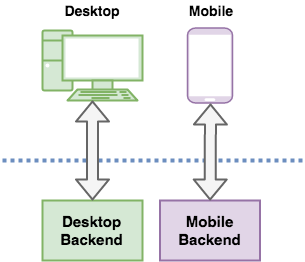

The diagram above was exported from draw.io. Its source (the exported page's mxGraphModel, read from the mxfile embedded in the PNG):
<mxGraphModel dx="839" dy="526" grid="1" gridSize="10" guides="1" tooltips="1" connect="1" arrows="1" fold="1" page="1" pageScale="1" pageWidth="3000" pageHeight="3000" math="0" shadow="0">
  <root>
    <mxCell id="0" />
    <mxCell id="1" parent="0" />
    <mxCell id="mW7RAVAfqnWQFruRf3Mj-1" value="&lt;font style=&quot;font-size: 15px&quot;&gt;&lt;b&gt;Desktop&lt;br&gt;Backend&lt;/b&gt;&lt;/font&gt;" style="rounded=0;whiteSpace=wrap;html=1;strokeWidth=2;fillColor=#d5e8d4;strokeColor=#82b366;" vertex="1" parent="1">
      <mxGeometry x="240" y="320" width="100" height="60" as="geometry" />
    </mxCell>
    <mxCell id="mW7RAVAfqnWQFruRf3Mj-2" value="&lt;font style=&quot;font-size: 15px&quot;&gt;&lt;b&gt;Mobile&lt;br&gt;Backend&lt;/b&gt;&lt;/font&gt;" style="rounded=0;whiteSpace=wrap;html=1;strokeWidth=2;fillColor=#e1d5e7;strokeColor=#9673a6;" vertex="1" parent="1">
      <mxGeometry x="357.5" y="320" width="100" height="60" as="geometry" />
    </mxCell>
    <mxCell id="mW7RAVAfqnWQFruRf3Mj-3" value="" style="endArrow=none;dashed=1;html=1;strokeWidth=4;fillColor=#dae8fc;strokeColor=#6c8ebf;dashPattern=1 1;" edge="1" parent="1">
      <mxGeometry width="50" height="50" relative="1" as="geometry">
        <mxPoint x="200" y="280" as="sourcePoint" />
        <mxPoint x="500" y="280" as="targetPoint" />
      </mxGeometry>
    </mxCell>
    <mxCell id="mW7RAVAfqnWQFruRf3Mj-10" value="" style="verticalAlign=top;verticalLabelPosition=bottom;labelPosition=center;align=center;html=1;outlineConnect=0;fillColor=#d5e8d4;strokeColor=#82b366;gradientDirection=north;strokeWidth=2;shape=mxgraph.networks.pc;" vertex="1" parent="1">
      <mxGeometry x="240" y="150" width="100" height="70" as="geometry" />
    </mxCell>
    <mxCell id="mW7RAVAfqnWQFruRf3Mj-11" value="" style="verticalAlign=top;verticalLabelPosition=bottom;labelPosition=center;align=center;html=1;outlineConnect=0;fillColor=#e1d5e7;strokeColor=#9673a6;gradientDirection=north;strokeWidth=2;shape=mxgraph.networks.mobile;" vertex="1" parent="1">
      <mxGeometry x="385" y="147.5" width="45" height="75" as="geometry" />
    </mxCell>
    <mxCell id="mW7RAVAfqnWQFruRf3Mj-13" value="" style="shape=flexArrow;endArrow=classic;startArrow=classic;html=1;strokeWidth=2;entryX=0.5;entryY=1;entryDx=0;entryDy=0;entryPerimeter=0;fillColor=#f5f5f5;endSize=6;strokeColor=#666666;" edge="1" parent="1" source="mW7RAVAfqnWQFruRf3Mj-1" target="mW7RAVAfqnWQFruRf3Mj-10">
      <mxGeometry width="50" height="50" relative="1" as="geometry">
        <mxPoint x="200" y="450" as="sourcePoint" />
        <mxPoint x="250" y="400" as="targetPoint" />
      </mxGeometry>
    </mxCell>
    <mxCell id="mW7RAVAfqnWQFruRf3Mj-14" value="" style="shape=flexArrow;endArrow=classic;startArrow=classic;html=1;strokeWidth=2;entryX=0.5;entryY=1;entryDx=0;entryDy=0;entryPerimeter=0;fillColor=#f5f5f5;endSize=6;strokeColor=#666666;" edge="1" parent="1" source="mW7RAVAfqnWQFruRf3Mj-2" target="mW7RAVAfqnWQFruRf3Mj-11">
      <mxGeometry width="50" height="50" relative="1" as="geometry">
        <mxPoint x="520" y="340" as="sourcePoint" />
        <mxPoint x="520" y="240" as="targetPoint" />
      </mxGeometry>
    </mxCell>
    <mxCell id="mW7RAVAfqnWQFruRf3Mj-15" value="&lt;font style=&quot;font-size: 14px&quot;&gt;&lt;b&gt;Desktop&lt;/b&gt;&lt;/font&gt;" style="text;html=1;strokeColor=none;fillColor=none;align=center;verticalAlign=middle;whiteSpace=wrap;rounded=0;" vertex="1" parent="1">
      <mxGeometry x="260" y="120" width="60" height="20" as="geometry" />
    </mxCell>
    <mxCell id="mW7RAVAfqnWQFruRf3Mj-16" value="&lt;font style=&quot;font-size: 14px&quot;&gt;&lt;b&gt;Mobile&lt;/b&gt;&lt;/font&gt;" style="text;html=1;strokeColor=none;fillColor=none;align=center;verticalAlign=middle;whiteSpace=wrap;rounded=0;" vertex="1" parent="1">
      <mxGeometry x="377.5" y="120" width="60" height="20" as="geometry" />
    </mxCell>
  </root>
</mxGraphModel>